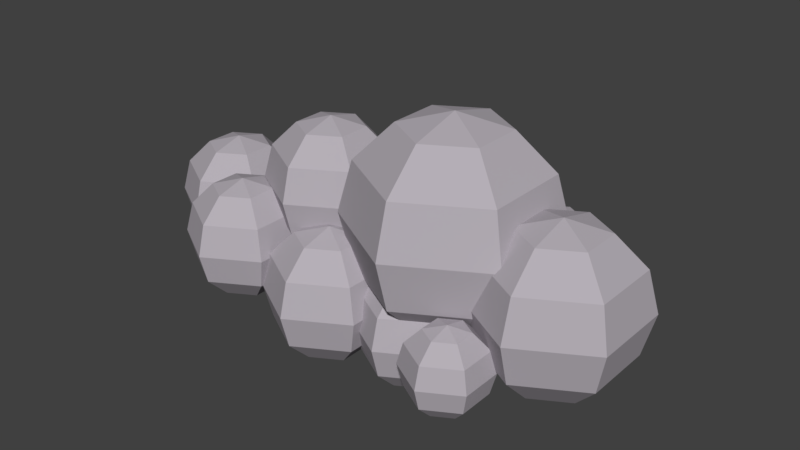 # Source: cloud.blend  (saved by Blender 2.79.0; exported with 4.5.12 LTS)
import bpy
from mathutils import Matrix  # noqa: F401  (used for matrix-valued properties, if any)

bpy.ops.wm.read_factory_settings(use_empty=True)
scene = bpy.context.scene
scene.name = 'Scene'

# ---- collections
col_collection_1 = bpy.data.collections.new('Collection 1'); scene.collection.children.link(col_collection_1)

# ---- materials (node trees are filled in below, after node groups)
mat_cloudmaterial = bpy.data.materials.new('CloudMaterial')
mat_cloudmaterial.alpha_threshold = 0.0
mat_cloudmaterial.roughness = 0.5

# ---- material node trees
mat_cloudmaterial.use_nodes = True; mat_cloudmaterial.node_tree.nodes.clear()
_N = mat_cloudmaterial.node_tree.nodes; _L = mat_cloudmaterial.node_tree.links
n0 = _N.new('ShaderNodeOutputMaterial'); n0.name = 'Material Output'; n0.location = (300, 300)
n1 = _N.new('ShaderNodeBsdfDiffuse'); n1.name = 'Diffuse BSDF'; n1.location = (10, 300)
n1.inputs[0].default_value = (0.4588, 0.4245, 0.4672, 1.0)
_L.new(n1.outputs[0], n0.inputs[0])
n0.is_active_output = True

# ---- world
world_world = bpy.data.worlds.new('World'); scene.world = world_world
world_world.color = (0.05088, 0.05088, 0.05088)
world_world.use_sun_shadow = False
world_world.sun_shadow_jitter_overblur = 0.0
world_world.cycles.sampling_method = 'MANUAL'

# ---- meshes
me_sphere_011 = bpy.data.meshes.new('Sphere.011')
me_sphere_011.from_pydata([(4.943, 5.002, 2.729), (4.943, 4.365, 2.093), (4.943, 3.496, 1.86), (4.943, 2.626, 2.093), (4.943, 1.99, 2.729), (4.943, 5.235, 3.599), (5.696, 5.002, 3.164), (6.247, 4.365, 2.846), (6.449, 3.496, 2.729), (6.247, 2.626, 2.846), (5.696, 1.99, 3.164), (5.696, 5.002, 4.033), (6.247, 4.365, 4.352), (6.449, 3.496, 4.468), (6.247, 2.626, 4.352), (5.696, 1.99, 4.033), (4.943, 5.002, 4.468), (4.943, 4.365, 5.105), (4.943, 3.496, 5.338), (4.943, 2.626, 5.105), (4.943, 1.99, 4.468), (4.943, 1.757, 3.599), (4.19, 5.002, 4.033), (3.639, 4.365, 4.352), (3.437, 3.496, 4.468), (3.639, 2.626, 4.352), (4.19, 1.99, 4.033), (4.19, 5.002, 3.164), (3.639, 4.365, 2.846), (3.437, 3.496, 2.729), (3.639, 2.626, 2.846), (4.19, 1.99, 3.164), (1.87, 5.171, 0.2936), (1.87, 4.274, -0.6031), (1.87, 3.049, -0.9313), (1.87, 1.824, -0.6031), (1.87, 0.9275, 0.2936), (1.87, 5.499, 1.519), (2.931, 5.171, 0.9061), (3.707, 4.274, 0.4577), (3.991, 3.049, 0.2936), (3.707, 1.824, 0.4577), (2.931, 0.9275, 0.9061), (2.931, 5.171, 2.131), (3.707, 4.274, 2.579), (3.991, 3.049, 2.743), (3.707, 1.824, 2.579), (2.931, 0.9275, 2.131), (1.87, 5.171, 2.743), (1.87, 4.274, 3.64), (1.87, 3.049, 3.968), (1.87, 1.824, 3.64), (1.87, 0.9275, 2.743), (1.87, 0.5992, 1.519), (0.809, 5.171, 2.131), (0.03241, 4.274, 2.579), (-0.2518, 3.049, 2.743), (0.03241, 1.824, 2.579), (0.809, 0.9275, 2.131), (0.809, 5.171, 0.9061), (0.03241, 4.274, 0.4577), (-0.2518, 3.049, 0.2936), (0.03241, 1.824, 0.4577), (0.809, 0.9275, 0.9061), (4.485, 6.384, -4.623), (4.485, 5.434, -5.573), (4.485, 4.137, -5.921), (4.485, 2.839, -5.573), (4.485, 1.889, -4.623), (4.485, 6.732, -3.325), (5.609, 6.384, -3.974), (6.432, 5.434, -4.449), (6.733, 4.137, -4.623), (6.432, 2.839, -4.449), (5.609, 1.889, -3.974), (5.609, 6.384, -2.676), (6.432, 5.434, -2.201), (6.733, 4.137, -2.028), (6.432, 2.839, -2.201), (5.609, 1.889, -2.676), (4.485, 6.384, -2.028), (4.485, 5.434, -1.077), (4.485, 4.137, -0.7298), (4.485, 2.839, -1.077), (4.485, 1.889, -2.028), (4.485, 1.541, -3.325), (3.361, 6.384, -2.676), (2.538, 5.434, -2.201), (2.237, 4.137, -2.028), (2.538, 2.839, -2.201), (3.361, 1.889, -2.676), (3.361, 6.384, -3.974), (2.538, 5.434, -4.449), (2.237, 4.137, -4.623), (2.538, 2.839, -4.449), (3.361, 1.889, -3.974), (0.0626, 7.266, -4.164), (0.0626, 6.265, -5.164), (0.0626, 4.899, -5.53), (0.0626, 3.532, -5.164), (0.0626, 2.531, -4.164), (0.0626, 7.632, -2.797), (1.246, 7.266, -3.48), (2.113, 6.265, -3.981), (2.43, 4.899, -4.164), (2.113, 3.532, -3.981), (1.246, 2.531, -3.48), (1.246, 7.266, -2.114), (2.113, 6.265, -1.613), (2.43, 4.899, -1.43), (2.113, 3.532, -1.613), (1.246, 2.531, -2.114), (0.0626, 7.266, -1.43), (0.0626, 6.265, -0.4299), (0.0626, 4.899, -0.06375), (0.0626, 3.532, -0.4299), (0.0626, 2.531, -1.43), (0.0626, 2.165, -2.797), (-1.121, 7.266, -2.114), (-1.987, 6.265, -1.613), (-2.304, 4.899, -1.43), (-1.987, 3.532, -1.613), (-1.121, 2.531, -2.114), (-1.121, 7.266, -3.48), (-1.987, 6.265, -3.981), (-2.304, 4.899, -4.164), (-1.987, 3.532, -3.981), (-1.121, 2.531, -3.48), (-1.592, 5.931, 0.9562), (-1.592, 4.931, -0.04419), (-1.592, 3.564, -0.4104), (-1.592, 2.197, -0.04419), (-1.592, 1.197, 0.9562), (-1.592, 6.297, 2.323), (-0.4082, 5.931, 1.64), (0.4582, 4.931, 1.139), (0.7753, 3.564, 0.9562), (0.4582, 2.197, 1.139), (-0.4082, 1.197, 1.64), (-0.4082, 5.931, 3.006), (0.4582, 4.931, 3.506), (0.7753, 3.564, 3.689), (0.4582, 2.197, 3.506), (-0.4082, 1.197, 3.006), (-1.592, 5.931, 3.689), (-1.592, 4.931, 4.69), (-1.592, 3.564, 5.056), (-1.592, 2.197, 4.69), (-1.592, 1.197, 3.689), (-1.592, 0.8308, 2.323), (-2.775, 5.931, 3.006), (-3.642, 4.931, 3.506), (-3.959, 3.564, 3.689), (-3.642, 2.197, 3.506), (-2.775, 1.197, 3.006), (-2.775, 5.931, 1.64), (-3.642, 4.931, 1.139), (-3.959, 3.564, 0.9562), (-3.642, 2.197, 1.139), (-2.775, 1.197, 1.64), (-5.093, 6.359, -3.761), (-5.093, 5.14, -4.98), (-5.093, 3.474, -5.427), (-5.093, 1.808, -4.98), (-5.093, 0.5881, -3.761), (-5.093, 6.806, -2.095), (-3.65, 6.359, -2.928), (-2.594, 5.14, -3.537), (-2.208, 3.474, -3.761), (-2.594, 1.808, -3.537), (-3.65, 0.5881, -2.928), (-3.65, 6.359, -1.262), (-2.594, 5.14, -0.6519), (-2.208, 3.474, -0.4287), (-2.594, 1.808, -0.6519), (-3.65, 0.5881, -1.262), (-5.093, 6.359, -0.4287), (-5.093, 5.14, 0.7908), (-5.093, 3.474, 1.237), (-5.093, 1.808, 0.7908), (-5.093, 0.5881, -0.4287), (-5.093, 0.1417, -2.095), (-6.536, 6.359, -1.262), (-7.592, 5.14, -0.6519), (-7.979, 3.474, -0.4287), (-7.592, 1.808, -0.6519), (-6.536, 0.5881, -1.262), (-6.536, 6.359, -2.928), (-7.592, 5.14, -3.537), (-7.979, 3.474, -3.761), (-7.592, 1.808, -3.537), (-6.536, 0.5881, -2.928), (-5.694, 6.891, 1.561), (-5.694, 5.994, 0.6642), (-5.694, 4.769, 0.336), (-5.694, 3.544, 0.6642), (-5.694, 2.647, 1.561), (-5.694, 7.219, 2.786), (-4.633, 6.891, 2.173), (-3.856, 5.994, 1.725), (-3.572, 4.769, 1.561), (-3.856, 3.544, 1.725), (-4.633, 2.647, 2.173), (-4.633, 6.891, 3.398), (-3.856, 5.994, 3.847), (-3.572, 4.769, 4.011), (-3.856, 3.544, 3.847), (-4.633, 2.647, 3.398), (-5.694, 6.891, 4.011), (-5.694, 5.994, 4.907), (-5.694, 4.769, 5.236), (-5.694, 3.544, 4.907), (-5.694, 2.647, 4.011), (-5.694, 2.319, 2.786), (-6.755, 6.891, 3.398), (-7.531, 5.994, 3.847), (-7.815, 4.769, 4.011), (-7.531, 3.544, 3.847), (-6.755, 2.647, 3.398), (-6.755, 6.891, 2.173), (-7.531, 5.994, 1.725), (-7.815, 4.769, 1.561), (-7.531, 3.544, 1.725), (-6.755, 2.647, 2.173), (7.148, 8.234, -1.408), (7.148, 6.994, -2.648), (7.148, 5.3, -3.101), (7.148, 3.606, -2.648), (7.148, 2.366, -1.408), (7.148, 8.687, 0.286), (8.615, 8.234, -0.5608), (9.688, 6.994, -1.181), (10.08, 5.3, -1.408), (9.688, 3.606, -1.181), (8.615, 2.366, -0.5608), (8.615, 8.234, 1.133), (9.688, 6.994, 1.753), (10.08, 5.3, 1.98), (9.688, 3.606, 1.753), (8.615, 2.366, 1.133), (7.148, 8.234, 1.98), (7.148, 6.994, 3.22), (7.148, 5.3, 3.674), (7.148, 3.606, 3.22), (7.148, 2.366, 1.98), (7.148, 1.912, 0.286), (5.681, 8.234, 1.133), (4.607, 6.994, 1.753), (4.214, 5.3, 1.98), (4.607, 3.606, 1.753), (5.681, 2.366, 1.133), (5.681, 8.234, -0.5608), (4.607, 6.994, -1.181), (4.214, 5.3, -1.408), (4.607, 3.606, -1.181), (5.681, 2.366, -0.5608), (-8.553, 7.088, -1.005), (-8.553, 6.138, -1.955), (-8.553, 4.841, -2.303), (-8.553, 3.543, -1.955), (-8.553, 2.593, -1.005), (-8.553, 7.436, 0.2925), (-7.429, 7.088, -0.3565), (-6.607, 6.138, -0.8315), (-6.305, 4.841, -1.005), (-6.607, 3.543, -0.8315), (-7.429, 2.593, -0.3565), (-7.429, 7.088, 0.9414), (-6.607, 6.138, 1.416), (-6.305, 4.841, 1.59), (-6.607, 3.543, 1.416), (-7.429, 2.593, 0.9414), (-8.553, 7.088, 1.59), (-8.553, 6.138, 2.54), (-8.553, 4.841, 2.888), (-8.553, 3.543, 2.54), (-8.553, 2.593, 1.59), (-8.553, 2.245, 0.2925), (-9.677, 7.088, 0.9414), (-10.5, 6.138, 1.416), (-10.8, 4.841, 1.59), (-10.5, 3.543, 1.416), (-9.677, 2.593, 0.9414), (-9.677, 7.088, -0.3565), (-10.5, 6.138, -0.8315), (-10.8, 4.841, -1.005), (-10.5, 3.543, -0.8315), (-9.677, 2.593, -0.3565), (-3.199, 9.346, -0.9963), (-3.199, 8.345, -1.997), (-3.199, 6.979, -2.363), (-3.199, 5.612, -1.997), (-3.199, 4.611, -0.9963), (-3.199, 9.712, 0.3703), (-2.016, 9.346, -0.313), (-1.149, 8.345, -0.8132), (-0.8322, 6.979, -0.9963), (-1.149, 5.612, -0.8132), (-2.016, 4.611, -0.313), (-2.016, 9.346, 1.054), (-1.149, 8.345, 1.554), (-0.8322, 6.979, 1.737), (-1.149, 5.612, 1.554), (-2.016, 4.611, 1.054), (-3.199, 9.346, 1.737), (-3.199, 8.345, 2.737), (-3.199, 6.979, 3.104), (-3.199, 5.612, 2.737), (-3.199, 4.611, 1.737), (-3.199, 4.245, 0.3703), (-4.383, 9.346, 1.054), (-5.249, 8.345, 1.554), (-5.566, 6.979, 1.737), (-5.249, 5.612, 1.554), (-4.383, 4.611, 1.054), (-4.383, 9.346, -0.313), (-5.249, 8.345, -0.8132), (-5.566, 6.979, -0.9963), (-5.249, 5.612, -0.8132), (-4.383, 4.611, -0.313), (2.541, 10.73, -1.859), (2.541, 9.182, -3.404), (2.541, 7.072, -3.969), (2.541, 4.962, -3.404), (2.541, 3.417, -1.859), (2.541, 11.29, 0.2508), (4.368, 10.73, -0.8042), (5.706, 9.182, -1.576), (6.196, 7.072, -1.859), (5.706, 4.962, -1.576), (4.368, 3.417, -0.8042), (4.368, 10.73, 1.306), (5.706, 9.182, 2.078), (6.196, 7.072, 2.361), (5.706, 4.962, 2.078), (4.368, 3.417, 1.306), (2.541, 10.73, 2.361), (2.541, 9.182, 3.905), (2.541, 7.072, 4.471), (2.541, 4.962, 3.905), (2.541, 3.417, 2.361), (2.541, 2.852, 0.2508), (0.714, 10.73, 1.306), (-0.6237, 9.182, 2.078), (-1.113, 7.072, 2.361), (-0.6237, 4.962, 2.078), (0.714, 3.417, 1.306), (0.714, 10.73, -0.8042), (-0.6237, 9.182, -1.576), (-1.113, 7.072, -1.859), (-0.6237, 4.962, -1.576), (0.714, 3.417, -0.8042), (-7.963, 3.543, -1.614), (-7.979, 3.474, -1.555), (-2.472, 4.611, -0.5812), (-7.774, 2.591, -0.547), (-3.199, 5.838, -2.057), (-2.594, 5.14, -1.175), (-3.003, 5.612, -1.884), (-7.592, 5.14, -1.668), (-3.65, 6.359, -1.937), (-7.661, 4.841, -1.788), (-4.28, 6.554, -1.625), (-5.093, 6.554, -1.156), (-5.441, 6.438, -0.9239), (-6.897, 5.942, -1.053), (-5.423, 6.359, -0.619), (-5.249, 5.612, 0.2284), (-5.335, 5.982, 0.8625), (-5.249, 5.612, 0.8186), (-5.546, 6.891, 1.646), (-5.551, 6.913, 1.728), (-5.093, 5.432, 0.4988), (-6.561, 5.941, -0.8579), (-6.375, 5.14, 0.05079), (-5.128, 5.146, 0.764), (-5.697, 5.14, 0.4419), (-6.607, 6.138, 1.336), (-6.575, 6.004, 1.166), (-6.305, 4.841, 0.7083), (-6.305, 4.841, 0.171), (-3.603, 4.37, 0.1369), (-3.199, 4.37, -0.09644), (-6.322, 4.769, 0.6987), (-6.642, 6.179, 1.396), (-4.84, 5.14, 0.6448), (-3.203, 5.437, 2.561), (-3.642, 4.931, 1.584), (-3.642, 4.931, 1.801), (-3.611, 4.938, 1.876), (-4.438, 4.676, 1.086), (-3.716, 4.611, 1.439), (-3.594, 4.676, 1.573), (-3.572, 4.769, 1.704), (-4.914, 4.769, 0.7865), (-4.519, 4.769, 1.014), (-3.691, 4.769, 1.493), (-5.873, 4.769, 0.4397), (-6.607, 3.543, 0.3449), (-6.607, 3.543, 1.191), (-4.383, 4.611, 0.5223), (-5.806, 3.474, 0.8255), (-5.873, 3.544, 0.7679), (-6.666, 3.474, 0.3288), (-3.737, 4.52, 1.084), (-3.959, 3.564, 1.666), (-3.199, 4.341, 0.7258), (-4.914, 3.544, 1.115), (-3.934, 3.455, 1.77), (-3.933, 3.453, 3.675), (-4.958, 3.474, 1.159), (-5.093, 3.351, 1.204), (-5.694, 3.351, 0.8575), (-7.433, 3.431, 1.782), (-6.704, 3.431, 1.36), (-7.531, 3.543, 1.95), (-7.104, 2.969, -0.05902), (-3.858, 5.992, 2.459), (-4.633, 6.891, 2.252), (-4.707, 6.913, 2.216), (-3.768, 5.612, 2.409), (-3.052, 5.612, 2.652), (-2.775, 5.931, 2.578), (-3.616, 4.96, 3.492), (-3.572, 4.769, 3.59), (-3.856, 3.544, 3.749), (-7.371, 6.179, 1.817), (-7.406, 6.138, 1.878), (-7.531, 5.994, 1.989), (-7.799, 4.841, 2.452), (-7.815, 4.769, 2.443), (-0.9835, 7.631, -0.9089), (-1.113, 7.072, -1.134), (-1.092, 6.979, -1.146), (-0.9835, 7.631, 1.65), (-0.9619, 6.419, -0.9214), (-0.9619, 6.419, 1.662), (-1.149, 5.612, 0.8926), (-1.075, 5.931, 1.254), (-1.054, 6.023, 1.609), (-1.592, 5.101, 0.1262), (-1.739, 4.931, 0.041), (-2.016, 4.611, 0.1151), (-2.891, 4.341, 0.548), (-1.9, 6.202, 2.145), (-1.592, 6.202, 1.967), (0.0626, 7.53, -2.415), (-0.8516, 7.266, -1.958), (-0.9813, 7.148, -1.915), (-1.113, 7.072, 1.874), (-1.1, 7.015, -1.852), (-0.9261, 6.265, -1.001), (-0.6237, 4.962, -0.4769), (-0.6237, 4.962, 0.5148), (-0.8486, 5.931, 1.385), (-0.8827, 6.078, 1.913), (-1.092, 6.979, 1.887), (-0.8827, 6.078, 2.228), (-0.5689, 4.899, -0.4284), (0.01963, 4.219, 0.4503), (0.01963, 4.219, 1.707), (0.0626, 4.169, -0.2592), (0.6146, 3.532, -0.7486), (0.714, 3.417, -0.1654), (0.6635, 3.475, -0.8333), (0.5868, 3.564, 0.8474), (0.714, 3.417, 0.9767), (0.4884, 4.8, 1.122), (0.03241, 4.274, 0.7176), (-0.1323, 3.564, 0.4322), (0.03241, 4.274, 1.769), (-0.2518, 3.049, 0.5012), (-0.0542, 2.197, 0.8435), (0.03241, 1.824, 1.267), (-0.4082, 5.931, 2.462), (0.4582, 4.931, 2.703), (0.4884, 4.8, 2.316), (0.7753, 3.564, 1.488), (0.6105, 4.274, 2.913), (0.7753, 3.564, 3.198), (0.08367, 1.765, 1.356), (0.08367, 1.765, 2.55), (0.4582, 2.197, 2.925), (0.1349, 1.824, 2.639), (2.113, 6.265, -3.505), (1.246, 7.266, -3.169), (1.414, 7.072, -3.318), (0.3931, 7.53, -2.606), (2.422, 4.932, -4.159), (2.43, 4.899, -2.13), (2.415, 4.962, -3.331), (2.43, 4.899, -3.267), (2.43, 4.899, -3.456), (2.237, 4.137, -2.403), (2.237, 4.137, -4.061), (2.237, 4.137, -2.859), (2.538, 5.434, -3.53), (2.429, 4.962, -3.339), (2.334, 4.552, -2.083), (0.3832, 4.679, 2.377), (2.245, 4.103, -2.032), (2.113, 3.532, -1.726), (1.87, 4.679, 3.235), (2.324, 3.761, -2.078), (1.87, 3.257, -0.8755), (1.23, 3.257, -0.5062), (0.6558, 3.049, 3.267), (2.064, 3.475, -1.642), (3.361, 6.384, -3.311), (3.346, 4.274, 2.788), (2.541, 4.289, 3.233), (2.541, 3.564, -2.006), (2.543, 3.049, -0.5424), (3.225, 3.063, -0.1439), (3.937, 3.284, 0.325), (3.718, 4.226, 2.49), (3.937, 3.284, 1.057), (3.906, 3.417, 1.573), (3.888, 3.496, 2.469), (3.991, 3.049, 2.529), (3.795, 3.896, 2.63), (3.53, 3.896, 2.783), (3.437, 3.496, 2.944), (3.541, 3.049, 3.003), (3.894, 2.629, 2.687), (3.634, 2.649, 2.843), (3.954, 6.568, -3.019), (5.034, 6.384, -2.344), (4.485, 6.568, -2.712), (4.283, 5.605, -1.365), (4.245, 5.434, -1.216), (4.485, 5.79, -1.433), (4.214, 5.3, -1.198), (4.485, 3.562, -0.8836), (4.515, 4.002, 1.806), (4.532, 3.932, -1.224), (4.591, 3.674, -0.9328), (4.607, 3.606, -0.9422), (4.591, 3.674, 1.434), (4.77, 3.418, -1.087), (4.893, 3.606, 1.918), (4.943, 3.527, 1.868), (4.893, 4.365, 2.122), (4.943, 4.444, 2.172), (6.124, 5.79, -2.379), (6.432, 5.434, -2.652), (6.158, 7.233, -1.838), (6.056, 7.072, -1.94), (5.185, 4.962, -1.877), (5.185, 5.3, -1.968), (5.637, 4.962, -1.616), (5.637, 5.434, -1.743), (5.971, 6.994, -1.968), (5.926, 8.234, -0.7024), (5.91, 8.304, -0.4287), (5.91, 8.304, 1.001), (5.926, 8.234, 1.274), (6.142, 7.303, 2.33), (5.578, 4.814, -1.503), (4.992, 4.137, -1.022), (5.124, 4.962, 2.414), (5.124, 5.3, 2.505), (5.995, 7.072, 2.476), (5.91, 6.994, 2.505), (6.179, 4.444, 2.885), (6.442, 3.527, 2.733), (6.424, 3.606, 2.802), (6.247, 4.365, 2.903), (6.463, 5.3, -2.706), (6.733, 4.137, -2.55), (6.61, 3.606, -2.337), (6.566, 3.418, -2.124), (2.334, 4.552, -2.083), (2.237, 4.137, -2.859), (3.225, 3.063, -0.1439), (3.346, 4.274, 2.788), (-3.873, 3.515, 3.726)], [(376, 375), (403, 416), (447, 448), (460, 459), (489, 492), (498, 495), (489, 498), (509, 510), (515, 517), (531, 544), (495, 93)], [(0, 5, 6), (21, 4, 10), (3, 2, 8, 9), (1, 543, 564, 7), (4, 3, 9, 10), (2, 541, 565, 8), (21, 10, 15), (9, 8, 13, 14), (7, 564, 567), (10, 9, 14, 15), (8, 565, 566, 567, 12, 13), (6, 5, 11), (14, 13, 18, 19), (12, 11, 16, 17), (15, 14, 19, 20), (13, 12, 17, 18), (11, 5, 16), (21, 15, 20), (17, 16, 22, 23), (20, 19, 25, 26), (18, 17, 23, 24), (16, 5, 22), (21, 20, 26), (19, 18, 24, 25), (26, 25, 30, 31), (24, 23, 28, 521, 522), (22, 5, 27), (21, 26, 31), (25, 24, 522, 523, 525, 30), (23, 22, 27, 28), (31, 30, 524, 3, 4), (29, 521, 520, 518), (27, 5, 0), (21, 31, 4), (30, 525, 524), (28, 27, 0, 543, 542), (32, 37, 38), (53, 36, 42), (35, 34, 512, 574, 40, 41), (33, 32, 38, 39), (36, 35, 41, 42), (34, 504, 512), (53, 42, 47), (41, 40, 519, 524, 46), (39, 38, 43, 44), (42, 41, 46, 47), (40, 514, 39, 44, 520, 518, 519), (38, 37, 43), (46, 524, 525, 523, 50, 51), (44, 43, 48, 502, 510, 575), (47, 46, 51, 52), (45, 520, 521, 522, 523), (43, 37, 48), (53, 47, 52), (49, 502, 48, 54, 476, 478), (52, 51, 483, 481, 58), (50, 49, 478, 479, 506), (48, 37, 54), (53, 52, 58), (51, 50, 506, 482, 483), (58, 481, 480, 473, 62, 63), (56, 55, 470, 468, 469, 471), (54, 37, 59), (53, 58, 63), (57, 56, 471, 472, 473), (55, 499, 470), (63, 62, 35, 36), (61, 459, 463, 505, 504, 34), (59, 37, 32), (53, 63, 36), (62, 61, 34, 35), (60, 59, 32, 33), (64, 69, 70), (85, 68, 74), (67, 66, 72, 73), (65, 64, 70, 71), (68, 67, 73, 74), (66, 65, 71, 72), (85, 74, 79), (73, 72, 569, 570, 571, 78), (71, 70, 75, 544, 545), (74, 73, 78, 79), (72, 71, 545, 568, 569), (70, 69, 75), (78, 571, 77, 559, 533, 83), (76, 544, 75, 527, 551), (79, 78, 83, 84), (77, 76, 551, 550, 558, 559), (75, 69, 528, 527), (85, 79, 84), (81, 531, 529, 530), (84, 83, 89, 90), (82, 81, 530, 532), (80, 528, 526, 86), (85, 84, 90), (83, 533, 511, 503, 89), (90, 89, 94, 95), (88, 572, 489, 87, 496, 92, 93, 494, 573), (86, 526, 508), (85, 90, 95), (89, 503, 500, 495, 494, 93, 94), (87, 86, 508, 496), (95, 94, 67, 68), (93, 92, 65, 66), (91, 69, 64), (85, 95, 68), (94, 93, 66, 67), (92, 91, 64, 65), (96, 101, 102), (117, 100, 106), (99, 98, 104, 494, 105), (97, 96, 102, 103), (100, 99, 105, 106), (98, 97, 103, 488, 104), (117, 106, 111), (105, 494, 104, 492, 491, 501), (103, 102, 485, 486, 484), (106, 105, 501, 507, 111), (104, 488, 492), (102, 101, 487, 485), (110, 109, 114, 461, 462), (108, 107, 112, 113), (111, 507, 464, 462, 115, 116), (109, 108, 113, 114), (107, 487, 446, 112), (117, 111, 116), (113, 112, 447, 118, 119, 451), (116, 115, 121, 122), (114, 113, 451, 452, 458), (112, 446, 447), (117, 116, 122), (115, 461, 458, 120, 121), (122, 121, 126, 127), (120, 119, 124, 125), (118, 101, 123), (117, 122, 127), (121, 120, 125, 126), (119, 118, 123, 124), (127, 126, 99, 100), (125, 124, 97, 98), (123, 101, 96), (117, 127, 100), (126, 125, 98, 99), (124, 123, 96, 97), (128, 445, 439, 438), (149, 132, 138), (131, 130, 469, 471, 472), (129, 440, 437, 438, 454, 453), (132, 131, 472, 473, 480, 138), (130, 129, 453, 135, 467, 468, 469), (149, 138, 143), (137, 466, 136, 477, 479, 506, 482), (135, 134, 474, 475), (138, 480, 481, 483, 482, 142, 143), (136, 467, 135, 475, 477), (134, 455, 457, 474), (142, 141, 146, 147), (140, 139, 144, 145), (143, 142, 147, 148), (141, 140, 145, 146), (139, 133, 144), (149, 143, 148), (145, 144, 150, 423, 151), (148, 147, 153, 154), (146, 145, 151, 152, 425), (144, 133, 150), (149, 148, 154), (147, 146, 425, 409, 153), (154, 153, 158, 159), (152, 151, 389, 388, 387, 396, 405), (150, 133, 444, 422), (149, 154, 159), (153, 409, 408, 405, 157, 158), (151, 423, 389), (159, 158, 131, 132), (157, 404, 406, 443, 442, 441, 129, 130), (155, 444, 445, 128), (149, 159, 132), (158, 157, 130, 131), (156, 155, 128, 440, 441), (160, 165, 166), (181, 164, 170), (163, 162, 168, 169), (161, 160, 166, 167), (164, 163, 169, 170), (162, 161, 167, 168), (181, 170, 175), (169, 168, 173, 174), (167, 166, 360, 356, 358, 357), (170, 169, 174, 175), (168, 167, 357, 354, 173), (166, 165, 362, 360), (174, 173, 410, 411, 179), (172, 171, 176, 372, 385), (175, 174, 179, 180), (173, 354, 382, 381, 400, 385, 177, 178, 410), (171, 362, 363, 176), (181, 175, 180), (177, 372, 367, 366, 182, 365, 373, 374, 376), (180, 179, 185, 186), (178, 177, 376, 397, 402, 401), (176, 363, 364, 366), (181, 180, 186), (179, 411, 412, 401, 403, 184, 355, 185), (186, 185, 190, 191), (184, 183, 359, 361, 352, 353), (182, 165, 187), (181, 186, 191), (185, 355, 353, 189, 190), (183, 365, 359), (191, 190, 163, 164), (189, 188, 161, 162), (187, 165, 160), (181, 191, 164), (190, 189, 162, 163), (188, 187, 160, 161), (192, 197, 419, 371, 370), (213, 196, 202), (195, 194, 394, 407), (193, 192, 370, 368), (196, 412, 411, 410, 407, 405, 408, 202), (194, 376, 193, 368, 369, 395, 394), (213, 202, 207), (201, 392, 393, 424, 425, 576), (199, 198, 418, 417), (202, 408, 409, 425, 206, 207), (200, 387, 199, 417, 420, 393), (198, 419, 418), (206, 205, 210, 211), (204, 203, 208, 209), (207, 206, 211, 212), (205, 204, 209, 210), (203, 197, 208), (213, 207, 212), (209, 208, 214, 215), (212, 211, 217, 218), (210, 209, 215, 216), (208, 197, 214), (213, 212, 218), (211, 210, 216, 217), (218, 217, 415, 413, 223), (216, 215, 428, 429, 430), (214, 197, 219), (213, 218, 223), (217, 216, 430, 415), (215, 214, 219, 426, 427, 428), (223, 413, 414, 399, 402, 401, 412, 196), (221, 220, 378, 379, 383), (219, 197, 192), (213, 223, 196), (222, 221, 383, 399), (220, 426, 384, 377, 378), (224, 229, 230), (245, 228, 234), (227, 226, 232, 233), (225, 224, 230, 231), (228, 227, 233, 234), (226, 225, 231, 232), (245, 234, 239), (233, 232, 237, 238), (231, 230, 235, 236), (234, 233, 238, 239), (232, 231, 236, 237), (230, 229, 235), (238, 237, 242, 243), (236, 235, 240, 241), (239, 238, 243, 244), (237, 236, 241, 242), (235, 229, 240), (245, 239, 244), (241, 240, 556, 557, 562, 563), (244, 243, 566, 565, 541, 540, 249, 250), (242, 241, 563, 561), (240, 229, 555, 556), (245, 244, 250), (243, 242, 561, 560, 534, 249, 540, 542, 543, 564, 567, 566), (250, 249, 537, 539, 255), (248, 247, 252, 529, 530, 532), (246, 555, 554, 251), (245, 250, 255), (249, 534, 248, 532, 82, 537), (247, 246, 251, 252), (255, 539, 571, 570, 227, 228), (253, 529, 252, 552, 549), (251, 554, 553), (245, 255, 228), (254, 535, 548, 549, 568, 569, 570), (252, 251, 553, 546, 547, 552), (256, 261, 262), (277, 260, 355, 266), (259, 258, 361, 352), (257, 256, 262, 263), (260, 259, 352, 353, 355), (258, 257, 263, 373, 365, 359, 361), (277, 266, 271), (265, 264, 380, 398), (263, 262, 267, 384, 377), (266, 265, 398, 399, 414, 271), (264, 373, 374, 380), (262, 261, 267), (270, 269, 429, 430, 415), (268, 384, 426, 427), (271, 414, 413, 415, 275, 276), (269, 268, 427, 428, 429), (267, 261, 272), (277, 271, 276), (273, 272, 278, 279), (276, 275, 281, 282), (274, 273, 279, 280), (272, 261, 278), (277, 276, 282), (275, 274, 280, 281), (282, 281, 286, 287), (280, 279, 284, 285), (278, 261, 283), (277, 282, 287), (281, 280, 285, 286), (279, 278, 283, 284), (287, 286, 259, 260), (285, 284, 257, 258), (283, 261, 256), (277, 287, 260), (286, 285, 258, 259), (284, 283, 256, 257), (288, 293, 294), (309, 382, 354, 298), (291, 356, 358), (289, 288, 294, 295), (292, 291, 358, 357, 354), (290, 289, 295, 431, 432, 433), (309, 298, 442, 443), (297, 435, 436, 439, 438, 437), (295, 294, 299, 300), (298, 297, 437, 440, 441, 442), (296, 431, 434, 301), (294, 293, 299), (302, 439, 445, 444, 422, 421), (300, 299, 304, 305), (303, 302, 421, 386, 308), (301, 434, 449, 456), (299, 293, 304), (309, 443, 406), (305, 304, 310, 311), (308, 386, 388, 391), (306, 305, 311, 312), (304, 293, 310), (309, 406, 404, 391, 314), (307, 306, 312, 371, 419, 418, 417, 420), (314, 390, 395, 369, 367, 372, 385, 400), (312, 311, 316, 317), (310, 293, 315), (309, 314, 400, 381), (313, 371, 370, 368, 369), (311, 310, 315, 316), (319, 318, 291, 292), (317, 316, 289, 290), (315, 293, 288), (309, 381, 382), (318, 364, 363, 362, 360, 356, 291), (316, 315, 288, 289), (320, 325, 326), (341, 512, 513), (323, 496, 322, 547, 552, 549, 548), (321, 320, 326, 327), (324, 511, 533, 330), (322, 321, 327, 546, 547), (341, 513, 514, 516), (329, 328, 333, 334), (327, 326, 331, 332), (330, 533, 536, 538, 335), (328, 546, 553, 554, 555, 556, 557, 333), (326, 325, 331), (334, 333, 562, 563, 561, 560), (332, 331, 336, 337), (335, 538, 534, 560, 339, 510, 340, 517), (333, 557, 562), (331, 325, 336), (341, 516, 517, 340), (337, 336, 342, 343), (340, 510, 502, 499, 470, 460, 346), (338, 337, 343, 344), (336, 325, 342), (341, 340, 346), (339, 338, 344, 457, 474, 475), (346, 460, 345, 453, 465, 466), (344, 343, 348, 349, 432, 431, 434, 449), (342, 325, 347), (341, 346, 466, 463, 505), (345, 457, 455, 454, 453), (343, 342, 347, 348), (351, 464, 507, 501, 491, 490, 497, 493, 503, 511, 324), (349, 348, 321, 322, 486), (347, 325, 320), (341, 505, 504, 512), (350, 450, 349, 486, 484, 490), (348, 347, 320, 321), (560, 561, 563, 562, 338, 339), (564, 543, 0, 6), (545, 544, 76), (507, 501, 110), (474, 457, 455, 133, 139), (571, 570, 569, 77), (524, 519, 45), (483, 482, 506, 56, 57), (466, 465, 453, 452, 458, 461, 462, 464, 351, 463), (464, 462, 461, 458, 452, 350), (395, 369, 368, 199, 387, 396), (396, 387, 200), (442, 441, 440, 437, 302, 303), (525, 523, 522, 29), (415, 430, 429, 274, 275), (385, 400, 381, 382, 354, 172), (423, 150, 422, 155, 156, 387, 389), (389, 387, 388), (433, 432, 431, 296), (533, 559, 82), (522, 521, 29), (352, 361, 264, 265), (428, 427, 426, 220), (458, 452, 451, 119, 120), (414, 399, 270), (413, 415, 222), (565, 541, 1, 7), (401, 412, 411, 178), (422, 444, 155), (383, 379, 378, 193, 376, 397), (397, 376, 194), (374, 373, 365, 183), (366, 367, 372, 176), (360, 362, 171), (538, 536, 558, 329, 334), (470, 499, 476, 467, 468), (468, 467, 476, 54, 59, 60), (377, 384, 268), (561, 563, 247, 248), (354, 382, 292), (399, 383, 397, 402), (402, 397, 194, 195), (523, 522, 521, 520, 44, 575, 510, 49, 50), (473, 480, 481, 57), (366, 364, 363, 165, 182), (569, 568, 545, 76, 77), (533, 511, 323, 548, 535, 536), (536, 535, 548, 550, 558), (558, 550, 329), (358, 356, 290, 433, 435, 297), (435, 433, 296), (516, 514, 513, 330, 335), (418, 419, 197, 203), (532, 530, 529, 253), (547, 546, 328), (353, 355, 184), (359, 365, 182, 187, 188), (425, 409, 408, 201, 576), (554, 555, 229), (382, 381, 319, 292), (559, 558, 550, 551, 81, 82), (434, 431, 295, 300), (549, 552, 225, 226, 568), (475, 474, 457, 345), (445, 444, 133), (447, 446, 101, 118), (415, 430, 221, 222), (356, 360, 362, 363, 364, 317, 290), (353, 352, 361, 359, 188, 189), (503, 511, 533, 82, 88, 500), (469, 468, 467, 136, 465), (542, 543, 1), (473, 472, 471, 61, 62), (502, 49, 510), (532, 530, 87, 489, 572, 88, 82), (475, 474, 139, 140), (453, 454, 134, 135), (438, 437, 440, 128), (380, 374, 373, 263, 377, 378, 379), (379, 378, 377, 268, 269), (526, 528, 69), (490, 484, 486, 322, 496, 497), (497, 496, 323), (482, 506, 479, 141, 142), (524, 519, 518, 2, 3), (518, 519, 524, 525, 29), (472, 471, 469, 465, 466, 137), (466, 465, 136), (420, 417, 418, 419, 371, 313), (386, 421, 307), (357, 358, 356, 360, 171, 172), (501, 491, 489, 109, 110), (417, 418, 203, 204), (449, 434, 431, 432), (424, 205, 206, 425), (393, 392, 200), (401, 402, 397, 376, 374, 380, 398, 403), (403, 398, 380, 374, 183, 184), (369, 368, 370, 371, 312, 317, 364, 366, 367), (367, 366, 364, 318), (560, 534, 538, 334), (411, 410, 178), (512, 504, 505, 351, 324), (570, 569, 568, 226, 227), (549, 548, 535, 253), (496, 508, 91, 92), (505, 463, 351), (412, 401, 402, 195), (399, 414, 413, 222), (557, 556, 555, 554, 553, 546, 327, 332), (430, 429, 428, 220, 221), (540, 541, 565, 566), (381, 400, 319), (548, 549, 552, 547, 328, 329, 550), (441, 442, 443, 406, 404, 156), (446, 487, 101), (398, 380, 379, 383, 399), (399, 383, 379, 269, 270), (511, 503, 493, 497, 323), (490, 491, 501, 507, 464, 350), (368, 370, 198, 199), (437, 438, 439, 302), (436, 435, 296, 301), (429, 428, 427, 273, 274), (438, 439, 445, 133, 455, 454), (454, 455, 134), (354, 357, 172), (405, 396, 387, 156, 404, 157), (406, 443, 303, 308), (363, 362, 165), (478, 476, 499, 55), (570, 571, 539, 254), (421, 422, 444, 445, 439, 436, 456, 306, 307), (456, 436, 301), (482, 483, 481, 480, 137), (391, 388, 386, 307, 420, 393, 392, 390, 314), (390, 392, 393, 420, 313), (481, 483, 57), (485, 487, 107), (530, 529, 531, 80, 86, 87), (443, 442, 303), (427, 426, 384, 267, 272, 273), (488, 103, 484, 490, 491, 492), (491, 490, 484, 108, 109, 489), (409, 425, 152), (400, 385, 372, 367, 318, 319), (369, 395, 390, 313), (385, 372, 177), (566, 567, 564, 543, 542, 540), (534, 560, 561, 248), (517, 516, 335), (506, 479, 478, 55, 56), (537, 82, 532, 253, 535, 254), (453, 454, 455, 457, 344, 449, 456, 436, 435, 433, 432, 349, 450, 451, 452), (452, 451, 450, 350), (432, 433, 435, 436, 456, 449), (484, 486, 485, 107, 108), (527, 528, 80), (391, 404, 406, 308), (355, 353, 352, 265, 266), (523, 525, 524, 45), (518, 520, 521, 28, 542, 540, 541, 2), (541, 540, 542, 1), (462, 461, 115), (477, 475, 140, 141, 479), (512, 504, 33, 39, 514, 513), (513, 514, 40, 574, 512), (458, 461, 114), (562, 557, 332, 337, 338), (456, 449, 434, 300, 305, 306), (354, 357, 358, 297, 298), (553, 554, 229, 224), (405, 408, 409, 152), (504, 505, 463, 459, 60, 33), (567, 566, 565, 7), (519, 518, 520, 45), (508, 526, 69, 91), (407, 394, 395, 396, 405), (405, 396, 200, 392, 201), (563, 562, 557, 556, 246, 247), (370, 371, 419, 198), (539, 537, 254), (494, 495, 500, 88, 573), (480, 473, 472, 137), (460, 470, 499, 502, 510, 339, 475, 345), (471, 469, 468, 60, 459, 61), (567, 564, 6, 11, 12), (462, 464, 507, 110), (393, 420, 417, 204, 205, 424), (361, 359, 365, 373, 264), (415, 413, 414, 270), (556, 555, 246), (408, 405, 201), (407, 410, 411, 412, 195), (552, 547, 546, 553, 224, 225), (378, 377, 384, 426, 219, 192, 193), (441, 440, 129), (551, 527, 80, 531, 81), (513, 512, 324, 330)])
me_sphere_011.materials.append(mat_cloudmaterial)
me_sphere_011.use_remesh_preserve_volume = False
me_sphere_011.use_remesh_preserve_attributes = False
me_sphere_011.use_mirror_vertex_groups = False
me_sphere_011.update()

# ---- objects
ob_sphere_010 = bpy.data.objects.new('Sphere.010', me_sphere_011)

# ---- transforms, parenting, visibility, modifiers, constraints
ob_sphere_010.location = (0.0, 0.0, 0.0)
ob_sphere_010.rotation_euler = (1.571, -0.0, 0.0)
ob_sphere_010.lineart.crease_threshold = 0.0

# ---- collection membership
col_collection_1.objects.link(ob_sphere_010)

# ---- scene / render settings (as saved in the file)
scene.frame_start = 1; scene.frame_end = 250; scene.frame_set(1)
scene.render.engine = 'CYCLES'
scene.render.resolution_percentage = 50
scene.render.dither_intensity = 0.0
scene.cycles.use_denoising = False
scene.cycles.samples = 128
scene.cycles.sampling_pattern = 'TABULATED_SOBOL'
scene.cycles.use_adaptive_sampling = False
scene.cycles.use_light_tree = False
scene.cycles.blur_glossy = 0.0
scene.cycles.sample_clamp_indirect = 0.0
scene.view_settings.view_transform = 'Standard'
scene.unit_settings.scale_length = 0.01
bpy.context.view_layer.update()

# ---- added for rendering (the .blend has no active camera and no usable light): camera, sun
cam_auto = bpy.data.cameras.new('AutoCamera')
cam_auto.lens = 50.0
cam_auto.sensor_width = 36.0
cam_auto.clip_end = 1000.0
ob_auto_camera = bpy.data.objects.new('AutoCamera', cam_auto)
scene.collection.objects.link(ob_auto_camera)
ob_auto_camera.location = (23.8936, -28.8125, 25.1194)
ob_auto_camera.rotation_euler = (1.09748, -7.21219e-08, 0.694738)
scene.camera = ob_auto_camera
light_auto_sun = bpy.data.lights.new('AutoSun', 'SUN')
light_auto_sun.energy = 3.0
light_auto_sun.angle = 0.0523599
ob_auto_sun = bpy.data.objects.new('AutoSun', light_auto_sun)
scene.collection.objects.link(ob_auto_sun)
ob_auto_sun.rotation_euler = (0.872665, 0.174533, 0.523599)
bpy.context.view_layer.update()
